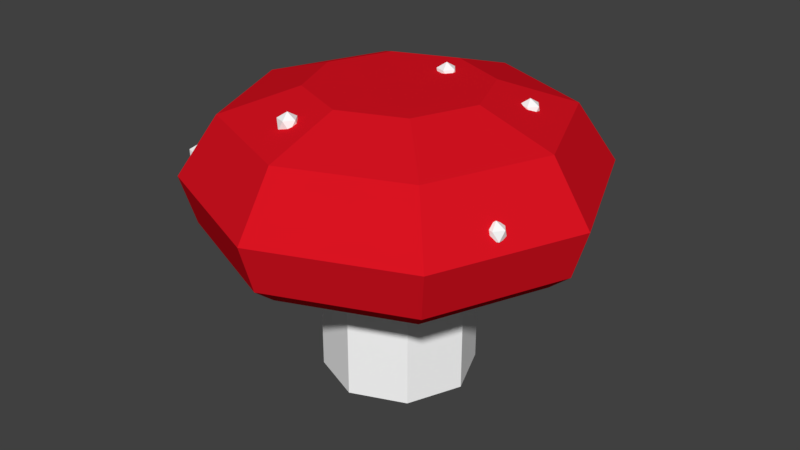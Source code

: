 # Source: Mushroom2.1.blend  (saved by Blender 2.78.0; exported with 4.5.12 LTS)
import bpy
from mathutils import Matrix  # noqa: F401  (used for matrix-valued properties, if any)

bpy.ops.wm.read_factory_settings(use_empty=True)
scene = bpy.context.scene
scene.name = 'Scene'

# ---- collections
col_collection_1 = bpy.data.collections.new('Collection 1'); scene.collection.children.link(col_collection_1)

# ---- materials (node trees are filled in below, after node groups)
mat_mushroom2 = bpy.data.materials.new('Mushroom2')
mat_mushroom2.alpha_threshold = 0.0
mat_mushroom2.use_transparent_shadow = False
mat_mushroom2.diffuse_color = (0.7106, 0.006961, 0.01592, 1.0)
mat_mushroom2.roughness = 0.5
mat_mushroom1 = bpy.data.materials.new('Mushroom1')
mat_mushroom1.alpha_threshold = 0.0
mat_mushroom1.use_transparent_shadow = False
mat_mushroom1.diffuse_color = (1.0, 1.0, 1.0, 1.0)
mat_mushroom1.roughness = 0.5

# ---- material node trees

# ---- world
world_world = bpy.data.worlds.new('World'); scene.world = world_world
world_world.color = (0.05088, 0.05088, 0.05088)
world_world.use_sun_shadow = False
world_world.sun_shadow_jitter_overblur = 0.0
world_world.cycles.sampling_method = 'MANUAL'

# ---- meshes
me_cylinder = bpy.data.meshes.new('Cylinder')
me_cylinder.from_pydata([(-0.03535, 0.9158, -3.754), (-0.03535, 0.9158, -1.754), (0.6718, 0.6229, -3.754), (0.6718, 0.6229, -1.754), (0.9646, -0.0842, -3.754), (0.9646, -0.0842, -1.754), (0.6718, -0.7913, -3.754), (0.6718, -0.7913, -1.754), (-0.03535, -1.084, -3.754), (-0.03535, -1.084, -1.754), (-0.7425, -0.7913, -3.754), (-0.7425, -0.7913, -1.754), (-1.035, -0.0842, -3.754), (-1.035, -0.0842, -1.754), (-0.7425, 0.6229, -3.754), (-0.7425, 0.6229, -1.754), (-0.03535, 2.095, -1.312), (1.506, 1.457, -1.312), (2.144, -0.0842, -1.312), (1.506, -1.625, -1.312), (-0.03535, -2.264, -1.312), (-1.576, -1.625, -1.312), (-2.215, -0.0842, -1.312), (-1.576, 1.457, -1.312), (-0.03535, 2.373, -1.02), (1.702, 1.653, -1.02), (2.422, -0.0842, -1.02), (1.702, -1.822, -1.02), (-0.03535, -2.541, -1.02), (-1.773, -1.822, -1.02), (-2.493, -0.0842, -1.02), (-1.773, 1.653, -1.02), (-0.03535, 2.563, -0.2132), (1.836, 1.788, -0.2132), (2.612, -0.0842, -0.2132), (1.836, -1.956, -0.2132), (-0.03535, -2.731, -0.2132), (-1.907, -1.956, -0.2132), (-2.682, -0.0842, -0.2132), (-1.907, 1.788, -0.2132), (-0.03535, 2.053, 0.7729), (1.476, 1.427, 0.7729), (2.102, -0.0842, 0.7729), (1.476, -1.595, 0.7729), (-0.03535, -2.221, 0.7729), (-1.547, -1.595, 0.7729), (-2.172, -0.0842, 0.7729), (-1.547, 1.427, 0.7729), (-0.03535, 1.058, 1.19), (0.7725, 0.7237, 1.19), (1.107, -0.0842, 1.19), (0.7725, -0.8921, 1.19), (-0.03535, -1.227, 1.19), (-0.8432, -0.8921, 1.19), (-1.178, -0.0842, 1.19), (-0.8432, 0.7237, 1.19), (-0.4074, -1.557, 0.8261), (-0.3105, -1.628, 0.9216), (-0.4445, -1.671, 0.9216), (-0.5272, -1.557, 0.9216), (-0.4445, -1.443, 0.9216), (-0.3105, -1.487, 0.9216), (-0.3704, -1.671, 1.076), (-0.5044, -1.628, 1.076), (-0.5044, -1.487, 1.076), (-0.3704, -1.443, 1.076), (-0.2876, -1.557, 1.076), (-0.4074, -1.557, 1.172), (2.034, -1.025, -0.1403), (2.131, -1.095, -0.04475), (1.997, -1.139, -0.04475), (1.915, -1.025, -0.04475), (1.997, -0.9107, -0.04475), (2.131, -0.9542, -0.04475), (2.071, -1.139, 0.1099), (1.937, -1.095, 0.1099), (1.937, -0.9542, 0.1099), (2.071, -0.9107, 0.1099), (2.154, -1.025, 0.1099), (2.034, -1.025, 0.2054), (-1.86, -1.631, -0.1403), (-1.763, -1.702, -0.04475), (-1.897, -1.745, -0.04475), (-1.979, -1.631, -0.04475), (-1.897, -1.517, -0.04475), (-1.763, -1.561, -0.04475), (-1.823, -1.745, 0.1099), (-1.956, -1.702, 0.1099), (-1.956, -1.561, 0.1099), (-1.823, -1.517, 0.1099), (-1.74, -1.631, 0.1099), (-1.86, -1.631, 0.2054), (-1.695, 1.472, 0.2973), (-1.598, 1.402, 0.3928), (-1.732, 1.358, 0.3928), (-1.815, 1.472, 0.3928), (-1.732, 1.586, 0.3928), (-1.598, 1.542, 0.3928), (-1.658, 1.358, 0.5474), (-1.792, 1.402, 0.5474), (-1.792, 1.542, 0.5474), (-1.658, 1.586, 0.5474), (-1.575, 1.472, 0.5474), (-1.695, 1.472, 0.643), (0.1304, 0.5853, 0.9842), (0.2273, 0.5148, 1.08), (0.09339, 0.4713, 1.08), (0.01061, 0.5853, 1.08), (0.09339, 0.6992, 1.08), (0.2273, 0.6557, 1.08), (0.1674, 0.4713, 1.234), (0.03349, 0.5148, 1.234), (0.03349, 0.6557, 1.234), (0.1674, 0.6992, 1.234), (0.2502, 0.5853, 1.234), (0.1304, 0.5853, 1.33), (0.6358, 1.954, 0.2626), (0.7327, 1.884, 0.3582), (0.5988, 1.84, 0.3582), (0.516, 1.954, 0.3582), (0.5988, 2.068, 0.3582), (0.7327, 2.024, 0.3582), (0.6728, 1.84, 0.5128), (0.5389, 1.884, 0.5128), (0.5389, 2.024, 0.5128), (0.6728, 2.068, 0.5128), (0.7556, 1.954, 0.5128), (0.6358, 1.954, 0.6083), (1.326, 0.5949, 0.7607), (1.423, 0.5245, 0.8562), (1.289, 0.4809, 0.8562), (1.206, 0.5949, 0.8562), (1.289, 0.7088, 0.8562), (1.423, 0.6653, 0.8562), (1.363, 0.4809, 1.011), (1.229, 0.5245, 1.011), (1.229, 0.6653, 1.011), (1.363, 0.7088, 1.011), (1.446, 0.5949, 1.011), (1.326, 0.5949, 1.106)], [], [(0, 1, 3, 2), (2, 3, 5, 4), (4, 5, 7, 6), (6, 7, 9, 8), (8, 9, 11, 10), (10, 11, 13, 12), (11, 9, 20, 21), (12, 13, 15, 14), (14, 15, 1, 0), (0, 2, 4, 6, 8, 10, 12, 14), (18, 17, 25, 26), (1, 15, 23, 16), (3, 1, 16, 17), (7, 5, 18, 19), (13, 11, 21, 22), (9, 7, 19, 20), (15, 13, 22, 23), (5, 3, 17, 18), (24, 31, 39, 32), (23, 22, 30, 31), (21, 20, 28, 29), (19, 18, 26, 27), (17, 16, 24, 25), (16, 23, 31, 24), (22, 21, 29, 30), (20, 19, 27, 28), (35, 34, 42, 43), (30, 29, 37, 38), (28, 27, 35, 36), (26, 25, 33, 34), (31, 30, 38, 39), (29, 28, 36, 37), (27, 26, 34, 35), (25, 24, 32, 33), (47, 46, 54, 55), (33, 32, 40, 41), (32, 39, 47, 40), (38, 37, 45, 46), (36, 35, 43, 44), (34, 33, 41, 42), (39, 38, 46, 47), (37, 36, 44, 45), (49, 48, 55, 54, 53, 52, 51, 50), (45, 44, 52, 53), (43, 42, 50, 51), (41, 40, 48, 49), (40, 47, 55, 48), (46, 45, 53, 54), (44, 43, 51, 52), (42, 41, 49, 50), (56, 57, 58), (57, 56, 61), (56, 58, 59), (56, 59, 60), (56, 60, 61), (57, 61, 66), (58, 57, 62), (59, 58, 63), (60, 59, 64), (61, 60, 65), (57, 66, 62), (58, 62, 63), (59, 63, 64), (60, 64, 65), (61, 65, 66), (62, 66, 67), (63, 62, 67), (64, 63, 67), (65, 64, 67), (66, 65, 67), (68, 69, 70), (69, 68, 73), (68, 70, 71), (68, 71, 72), (68, 72, 73), (69, 73, 78), (70, 69, 74), (71, 70, 75), (72, 71, 76), (73, 72, 77), (69, 78, 74), (70, 74, 75), (71, 75, 76), (72, 76, 77), (73, 77, 78), (74, 78, 79), (75, 74, 79), (76, 75, 79), (77, 76, 79), (78, 77, 79), (80, 81, 82), (81, 80, 85), (80, 82, 83), (80, 83, 84), (80, 84, 85), (81, 85, 90), (82, 81, 86), (83, 82, 87), (84, 83, 88), (85, 84, 89), (81, 90, 86), (82, 86, 87), (83, 87, 88), (84, 88, 89), (85, 89, 90), (86, 90, 91), (87, 86, 91), (88, 87, 91), (89, 88, 91), (90, 89, 91), (92, 93, 94), (93, 92, 97), (92, 94, 95), (92, 95, 96), (92, 96, 97), (93, 97, 102), (94, 93, 98), (95, 94, 99), (96, 95, 100), (97, 96, 101), (93, 102, 98), (94, 98, 99), (95, 99, 100), (96, 100, 101), (97, 101, 102), (98, 102, 103), (99, 98, 103), (100, 99, 103), (101, 100, 103), (102, 101, 103), (104, 105, 106), (105, 104, 109), (104, 106, 107), (104, 107, 108), (104, 108, 109), (105, 109, 114), (106, 105, 110), (107, 106, 111), (108, 107, 112), (109, 108, 113), (105, 114, 110), (106, 110, 111), (107, 111, 112), (108, 112, 113), (109, 113, 114), (110, 114, 115), (111, 110, 115), (112, 111, 115), (113, 112, 115), (114, 113, 115), (116, 117, 118), (117, 116, 121), (116, 118, 119), (116, 119, 120), (116, 120, 121), (117, 121, 126), (118, 117, 122), (119, 118, 123), (120, 119, 124), (121, 120, 125), (117, 126, 122), (118, 122, 123), (119, 123, 124), (120, 124, 125), (121, 125, 126), (122, 126, 127), (123, 122, 127), (124, 123, 127), (125, 124, 127), (126, 125, 127), (128, 129, 130), (129, 128, 133), (128, 130, 131), (128, 131, 132), (128, 132, 133), (129, 133, 138), (130, 129, 134), (131, 130, 135), (132, 131, 136), (133, 132, 137), (129, 138, 134), (130, 134, 135), (131, 135, 136), (132, 136, 137), (133, 137, 138), (134, 138, 139), (135, 134, 139), (136, 135, 139), (137, 136, 139), (138, 137, 139)])
me_cylinder.polygons.foreach_set('material_index', [1, 1, 1, 1, 1, 1, 1, 1, 1, 1, 0, 1, 1, 1, 1, 1, 1, 1, 0, 0, 0, 0, 0, 0, 0, 0, 0, 0, 0, 0, 0, 0, 0, 0, 0, 0, 0, 0, 0, 0, 0, 0, 0, 0, 0, 0, 0, 0, 0, 0, 1, 1, 1, 1, 1, 1, 1, 1, 1, 1, 1, 1, 1, 1, 1, 1, 1, 1, 1, 1, 1, 1, 1, 1, 1, 1, 1, 1, 1, 1, 1, 1, 1, 1, 1, 1, 1, 1, 1, 1, 1, 1, 1, 1, 1, 1, 1, 1, 1, 1, 1, 1, 1, 1, 1, 1, 1, 1, 1, 1, 1, 1, 1, 1, 1, 1, 1, 1, 1, 1, 1, 1, 1, 1, 1, 1, 1, 1, 1, 1, 1, 1, 1, 1, 1, 1, 1, 1, 1, 1, 1, 1, 1, 1, 1, 1, 1, 1, 1, 1, 1, 1, 1, 1, 1, 1, 1, 1, 1, 1, 1, 1, 1, 1, 1, 1, 1, 1, 1, 1, 1, 1, 1, 1, 1, 1, 1, 1, 1, 1, 1, 1, 1, 1, 1, 1, 1, 1, 1, 1])
me_cylinder.materials.append(mat_mushroom2)
me_cylinder.materials.append(mat_mushroom1)
me_cylinder.use_remesh_preserve_volume = False
me_cylinder.use_remesh_preserve_attributes = False
me_cylinder.use_mirror_vertex_groups = False
me_cylinder.update()

# ---- objects
ob_mushroom2_1 = bpy.data.objects.new('Mushroom2.1', me_cylinder)

# ---- transforms, parenting, visibility, modifiers, constraints
ob_mushroom2_1.location = (0.0, 0.0, 0.0)
ob_mushroom2_1.scale = (0.03032, 0.03032, 0.02349)
ob_mushroom2_1.lineart.crease_threshold = 0.0

# ---- collection membership
col_collection_1.objects.link(ob_mushroom2_1)

# ---- scene / render settings (as saved in the file)
scene.frame_start = 1; scene.frame_end = 250; scene.frame_set(1)
scene.render.engine = 'BLENDER_EEVEE_NEXT'
scene.render.resolution_percentage = 50
scene.render.dither_intensity = 0.0
scene.cycles.use_denoising = False
scene.cycles.samples = 128
scene.cycles.sampling_pattern = 'TABULATED_SOBOL'
scene.cycles.light_sampling_threshold = 0.0
scene.cycles.use_adaptive_sampling = False
scene.cycles.use_light_tree = False
scene.cycles.blur_glossy = 0.0
scene.cycles.sample_clamp_indirect = 0.0
scene.view_settings.view_transform = 'Standard'
bpy.context.view_layer.update()

# ---- added for rendering (the .blend has no active camera and no usable light): camera, sun
cam_auto = bpy.data.cameras.new('AutoCamera')
cam_auto.lens = 50.0
cam_auto.sensor_width = 36.0
cam_auto.clip_end = 1000.0
ob_auto_camera = bpy.data.objects.new('AutoCamera', cam_auto)
scene.collection.objects.link(ob_auto_camera)
ob_auto_camera.location = (0.236218, -0.2873, 0.161362)
ob_auto_camera.rotation_euler = (1.09748, -7.21219e-08, 0.694738)
scene.camera = ob_auto_camera
light_auto_sun = bpy.data.lights.new('AutoSun', 'SUN')
light_auto_sun.energy = 3.0
light_auto_sun.angle = 0.0523599
ob_auto_sun = bpy.data.objects.new('AutoSun', light_auto_sun)
scene.collection.objects.link(ob_auto_sun)
ob_auto_sun.rotation_euler = (0.872665, 0.174533, 0.523599)
bpy.context.view_layer.update()
